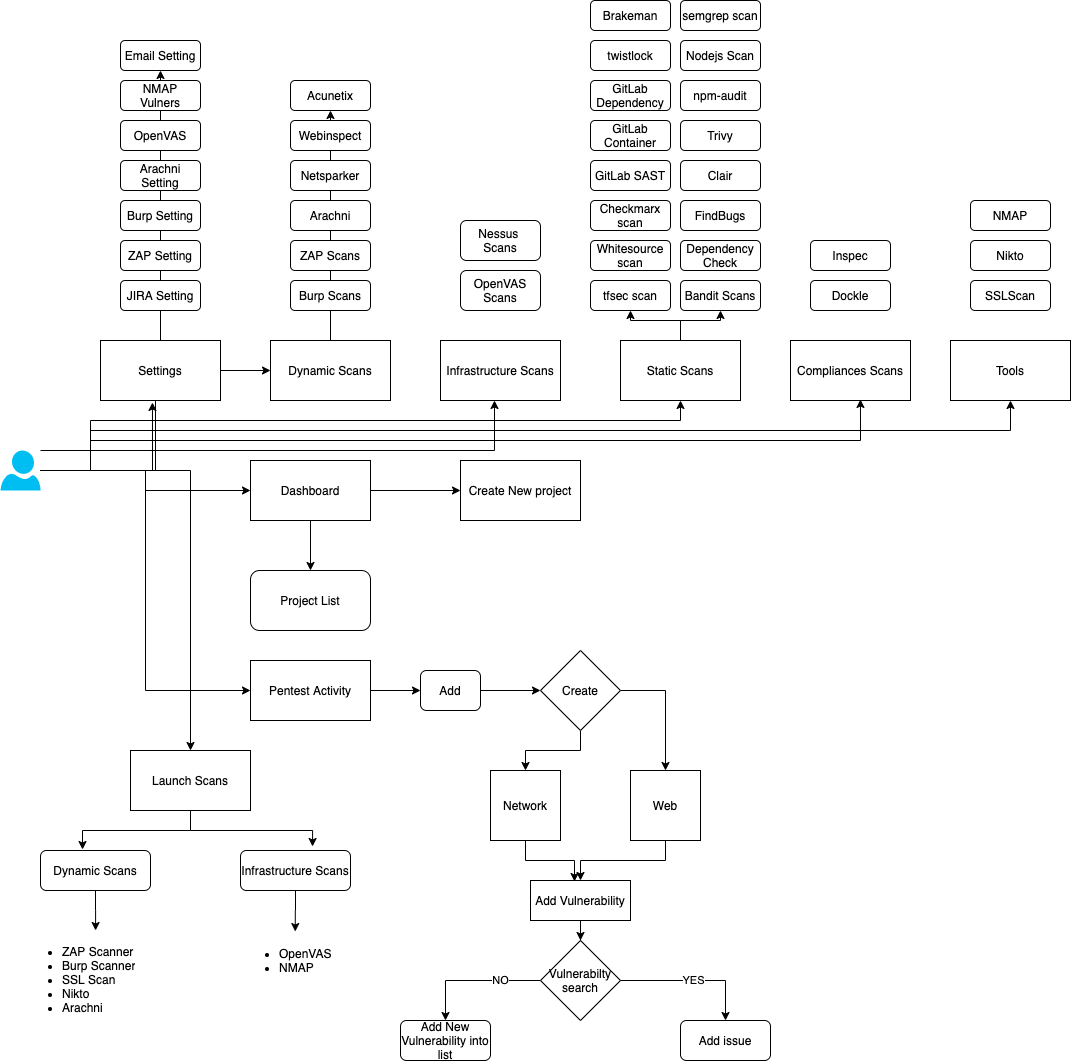

The diagram above was exported from draw.io. Its source (the exported page's mxGraphModel, read from the mxfile embedded in the PNG):
<mxGraphModel dx="1106" dy="516" grid="1" gridSize="10" guides="1" tooltips="1" connect="1" arrows="1" fold="1" page="1" pageScale="1" pageWidth="850" pageHeight="1100" math="0" shadow="0">
  <root>
    <mxCell id="0" />
    <mxCell id="1" parent="0" />
    <mxCell id="KlbFhVBxQ1Z21Zj-NMp8-41" style="edgeStyle=orthogonalEdgeStyle;rounded=0;orthogonalLoop=1;jettySize=auto;html=1;entryX=0;entryY=0.5;entryDx=0;entryDy=0;" parent="1" source="KlbFhVBxQ1Z21Zj-NMp8-30" target="KlbFhVBxQ1Z21Zj-NMp8-39" edge="1">
      <mxGeometry relative="1" as="geometry" />
    </mxCell>
    <mxCell id="KlbFhVBxQ1Z21Zj-NMp8-47" style="edgeStyle=orthogonalEdgeStyle;rounded=0;orthogonalLoop=1;jettySize=auto;html=1;entryX=0;entryY=0.5;entryDx=0;entryDy=0;" parent="1" source="KlbFhVBxQ1Z21Zj-NMp8-30" target="KlbFhVBxQ1Z21Zj-NMp8-46" edge="1">
      <mxGeometry relative="1" as="geometry" />
    </mxCell>
    <mxCell id="KlbFhVBxQ1Z21Zj-NMp8-78" style="edgeStyle=orthogonalEdgeStyle;rounded=0;orthogonalLoop=1;jettySize=auto;html=1;entryX=0.5;entryY=0;entryDx=0;entryDy=0;" parent="1" source="KlbFhVBxQ1Z21Zj-NMp8-30" target="KlbFhVBxQ1Z21Zj-NMp8-75" edge="1">
      <mxGeometry relative="1" as="geometry" />
    </mxCell>
    <mxCell id="KlbFhVBxQ1Z21Zj-NMp8-97" style="edgeStyle=orthogonalEdgeStyle;rounded=0;orthogonalLoop=1;jettySize=auto;html=1;entryX=0;entryY=0.5;entryDx=0;entryDy=0;" parent="1" source="KlbFhVBxQ1Z21Zj-NMp8-30" target="KlbFhVBxQ1Z21Zj-NMp8-91" edge="1">
      <mxGeometry relative="1" as="geometry" />
    </mxCell>
    <mxCell id="KlbFhVBxQ1Z21Zj-NMp8-99" style="edgeStyle=orthogonalEdgeStyle;rounded=0;orthogonalLoop=1;jettySize=auto;html=1;entryX=0.5;entryY=1;entryDx=0;entryDy=0;" parent="1" source="KlbFhVBxQ1Z21Zj-NMp8-30" target="KlbFhVBxQ1Z21Zj-NMp8-93" edge="1">
      <mxGeometry relative="1" as="geometry">
        <Array as="points">
          <mxPoint x="120" y="450" />
          <mxPoint x="710" y="450" />
        </Array>
      </mxGeometry>
    </mxCell>
    <mxCell id="KlbFhVBxQ1Z21Zj-NMp8-101" style="edgeStyle=orthogonalEdgeStyle;rounded=0;orthogonalLoop=1;jettySize=auto;html=1;entryX=0.583;entryY=0.983;entryDx=0;entryDy=0;entryPerimeter=0;" parent="1" source="KlbFhVBxQ1Z21Zj-NMp8-30" target="KlbFhVBxQ1Z21Zj-NMp8-94" edge="1">
      <mxGeometry relative="1" as="geometry">
        <Array as="points">
          <mxPoint x="120" y="470" />
          <mxPoint x="890" y="470" />
        </Array>
      </mxGeometry>
    </mxCell>
    <mxCell id="KlbFhVBxQ1Z21Zj-NMp8-102" style="edgeStyle=orthogonalEdgeStyle;rounded=0;orthogonalLoop=1;jettySize=auto;html=1;entryX=0.45;entryY=1;entryDx=0;entryDy=0;entryPerimeter=0;" parent="1" source="KlbFhVBxQ1Z21Zj-NMp8-30" target="KlbFhVBxQ1Z21Zj-NMp8-92" edge="1">
      <mxGeometry relative="1" as="geometry">
        <Array as="points">
          <mxPoint x="120" y="480" />
          <mxPoint x="524" y="480" />
        </Array>
      </mxGeometry>
    </mxCell>
    <mxCell id="KlbFhVBxQ1Z21Zj-NMp8-104" style="edgeStyle=orthogonalEdgeStyle;rounded=0;orthogonalLoop=1;jettySize=auto;html=1;entryX=0.5;entryY=1;entryDx=0;entryDy=0;" parent="1" source="KlbFhVBxQ1Z21Zj-NMp8-30" target="KlbFhVBxQ1Z21Zj-NMp8-103" edge="1">
      <mxGeometry relative="1" as="geometry">
        <Array as="points">
          <mxPoint x="120" y="460" />
          <mxPoint x="1040" y="460" />
        </Array>
      </mxGeometry>
    </mxCell>
    <mxCell id="KlbFhVBxQ1Z21Zj-NMp8-151" style="edgeStyle=orthogonalEdgeStyle;rounded=0;orthogonalLoop=1;jettySize=auto;html=1;entryX=0.433;entryY=1.033;entryDx=0;entryDy=0;entryPerimeter=0;" parent="1" source="KlbFhVBxQ1Z21Zj-NMp8-30" target="KlbFhVBxQ1Z21Zj-NMp8-150" edge="1">
      <mxGeometry relative="1" as="geometry" />
    </mxCell>
    <mxCell id="KlbFhVBxQ1Z21Zj-NMp8-30" value="" style="verticalLabelPosition=bottom;html=1;verticalAlign=top;align=center;strokeColor=none;fillColor=#00BEF2;shape=mxgraph.azure.user;" parent="1" vertex="1">
      <mxGeometry x="30" y="480" width="40" height="40" as="geometry" />
    </mxCell>
    <mxCell id="KlbFhVBxQ1Z21Zj-NMp8-42" style="edgeStyle=orthogonalEdgeStyle;rounded=0;orthogonalLoop=1;jettySize=auto;html=1;entryX=0;entryY=0.5;entryDx=0;entryDy=0;" parent="1" source="KlbFhVBxQ1Z21Zj-NMp8-39" target="KlbFhVBxQ1Z21Zj-NMp8-40" edge="1">
      <mxGeometry relative="1" as="geometry" />
    </mxCell>
    <mxCell id="KlbFhVBxQ1Z21Zj-NMp8-45" style="edgeStyle=orthogonalEdgeStyle;rounded=0;orthogonalLoop=1;jettySize=auto;html=1;entryX=0.5;entryY=0;entryDx=0;entryDy=0;" parent="1" source="KlbFhVBxQ1Z21Zj-NMp8-39" target="KlbFhVBxQ1Z21Zj-NMp8-43" edge="1">
      <mxGeometry relative="1" as="geometry" />
    </mxCell>
    <mxCell id="KlbFhVBxQ1Z21Zj-NMp8-39" value="Dashboard" style="rounded=0;whiteSpace=wrap;html=1;" parent="1" vertex="1">
      <mxGeometry x="280" y="490" width="120" height="60" as="geometry" />
    </mxCell>
    <mxCell id="KlbFhVBxQ1Z21Zj-NMp8-40" value="Create New project" style="rounded=0;whiteSpace=wrap;html=1;" parent="1" vertex="1">
      <mxGeometry x="490" y="490" width="120" height="60" as="geometry" />
    </mxCell>
    <mxCell id="KlbFhVBxQ1Z21Zj-NMp8-43" value="Project List" style="rounded=1;whiteSpace=wrap;html=1;" parent="1" vertex="1">
      <mxGeometry x="280" y="600" width="120" height="60" as="geometry" />
    </mxCell>
    <mxCell id="KlbFhVBxQ1Z21Zj-NMp8-50" style="edgeStyle=orthogonalEdgeStyle;rounded=0;orthogonalLoop=1;jettySize=auto;html=1;exitX=1;exitY=0.5;exitDx=0;exitDy=0;entryX=0;entryY=0.5;entryDx=0;entryDy=0;" parent="1" source="KlbFhVBxQ1Z21Zj-NMp8-46" target="KlbFhVBxQ1Z21Zj-NMp8-48" edge="1">
      <mxGeometry relative="1" as="geometry" />
    </mxCell>
    <mxCell id="KlbFhVBxQ1Z21Zj-NMp8-46" value="Pentest Activity" style="rounded=0;whiteSpace=wrap;html=1;" parent="1" vertex="1">
      <mxGeometry x="280" y="690" width="120" height="60" as="geometry" />
    </mxCell>
    <mxCell id="KlbFhVBxQ1Z21Zj-NMp8-51" style="edgeStyle=orthogonalEdgeStyle;rounded=0;orthogonalLoop=1;jettySize=auto;html=1;exitX=1;exitY=0.5;exitDx=0;exitDy=0;entryX=0;entryY=0.5;entryDx=0;entryDy=0;" parent="1" source="KlbFhVBxQ1Z21Zj-NMp8-48" target="KlbFhVBxQ1Z21Zj-NMp8-49" edge="1">
      <mxGeometry relative="1" as="geometry" />
    </mxCell>
    <mxCell id="KlbFhVBxQ1Z21Zj-NMp8-48" value="Add" style="rounded=1;whiteSpace=wrap;html=1;" parent="1" vertex="1">
      <mxGeometry x="450" y="700" width="60" height="40" as="geometry" />
    </mxCell>
    <mxCell id="KlbFhVBxQ1Z21Zj-NMp8-57" style="edgeStyle=orthogonalEdgeStyle;rounded=0;orthogonalLoop=1;jettySize=auto;html=1;entryX=0.5;entryY=0;entryDx=0;entryDy=0;" parent="1" source="KlbFhVBxQ1Z21Zj-NMp8-49" target="KlbFhVBxQ1Z21Zj-NMp8-53" edge="1">
      <mxGeometry relative="1" as="geometry" />
    </mxCell>
    <mxCell id="KlbFhVBxQ1Z21Zj-NMp8-58" style="edgeStyle=orthogonalEdgeStyle;rounded=0;orthogonalLoop=1;jettySize=auto;html=1;entryX=0.5;entryY=0;entryDx=0;entryDy=0;" parent="1" source="KlbFhVBxQ1Z21Zj-NMp8-49" target="KlbFhVBxQ1Z21Zj-NMp8-54" edge="1">
      <mxGeometry relative="1" as="geometry" />
    </mxCell>
    <mxCell id="KlbFhVBxQ1Z21Zj-NMp8-49" value="Create" style="rhombus;whiteSpace=wrap;html=1;" parent="1" vertex="1">
      <mxGeometry x="570" y="680" width="80" height="80" as="geometry" />
    </mxCell>
    <mxCell id="KlbFhVBxQ1Z21Zj-NMp8-68" style="edgeStyle=orthogonalEdgeStyle;rounded=0;orthogonalLoop=1;jettySize=auto;html=1;entryX=0.44;entryY=0.025;entryDx=0;entryDy=0;entryPerimeter=0;" parent="1" source="KlbFhVBxQ1Z21Zj-NMp8-53" target="KlbFhVBxQ1Z21Zj-NMp8-60" edge="1">
      <mxGeometry relative="1" as="geometry" />
    </mxCell>
    <mxCell id="KlbFhVBxQ1Z21Zj-NMp8-53" value="Network" style="whiteSpace=wrap;html=1;aspect=fixed;" parent="1" vertex="1">
      <mxGeometry x="520" y="800" width="70" height="70" as="geometry" />
    </mxCell>
    <mxCell id="KlbFhVBxQ1Z21Zj-NMp8-64" style="edgeStyle=orthogonalEdgeStyle;rounded=0;orthogonalLoop=1;jettySize=auto;html=1;entryX=0.5;entryY=0;entryDx=0;entryDy=0;" parent="1" source="KlbFhVBxQ1Z21Zj-NMp8-54" target="KlbFhVBxQ1Z21Zj-NMp8-60" edge="1">
      <mxGeometry relative="1" as="geometry" />
    </mxCell>
    <mxCell id="KlbFhVBxQ1Z21Zj-NMp8-54" value="Web" style="whiteSpace=wrap;html=1;aspect=fixed;" parent="1" vertex="1">
      <mxGeometry x="660" y="800" width="70" height="70" as="geometry" />
    </mxCell>
    <mxCell id="KlbFhVBxQ1Z21Zj-NMp8-69" style="edgeStyle=orthogonalEdgeStyle;rounded=0;orthogonalLoop=1;jettySize=auto;html=1;entryX=0.5;entryY=0;entryDx=0;entryDy=0;" parent="1" source="KlbFhVBxQ1Z21Zj-NMp8-60" target="KlbFhVBxQ1Z21Zj-NMp8-65" edge="1">
      <mxGeometry relative="1" as="geometry" />
    </mxCell>
    <mxCell id="KlbFhVBxQ1Z21Zj-NMp8-60" value="Add Vulnerability" style="rounded=0;whiteSpace=wrap;html=1;" parent="1" vertex="1">
      <mxGeometry x="560" y="910" width="100" height="40" as="geometry" />
    </mxCell>
    <mxCell id="KlbFhVBxQ1Z21Zj-NMp8-72" value="YES" style="edgeStyle=orthogonalEdgeStyle;rounded=0;orthogonalLoop=1;jettySize=auto;html=1;entryX=0.5;entryY=0;entryDx=0;entryDy=0;" parent="1" source="KlbFhVBxQ1Z21Zj-NMp8-65" target="KlbFhVBxQ1Z21Zj-NMp8-70" edge="1">
      <mxGeometry relative="1" as="geometry" />
    </mxCell>
    <mxCell id="KlbFhVBxQ1Z21Zj-NMp8-74" value="NO" style="edgeStyle=orthogonalEdgeStyle;rounded=0;orthogonalLoop=1;jettySize=auto;html=1;entryX=0.5;entryY=0;entryDx=0;entryDy=0;" parent="1" source="KlbFhVBxQ1Z21Zj-NMp8-65" target="KlbFhVBxQ1Z21Zj-NMp8-73" edge="1">
      <mxGeometry x="-0.4074" relative="1" as="geometry">
        <mxPoint as="offset" />
      </mxGeometry>
    </mxCell>
    <mxCell id="KlbFhVBxQ1Z21Zj-NMp8-65" value="Vulnerabilty&lt;br&gt;search" style="rhombus;whiteSpace=wrap;html=1;" parent="1" vertex="1">
      <mxGeometry x="570" y="970" width="80" height="80" as="geometry" />
    </mxCell>
    <mxCell id="KlbFhVBxQ1Z21Zj-NMp8-70" value="Add issue" style="rounded=1;whiteSpace=wrap;html=1;" parent="1" vertex="1">
      <mxGeometry x="710" y="1050" width="90" height="40" as="geometry" />
    </mxCell>
    <mxCell id="KlbFhVBxQ1Z21Zj-NMp8-73" value="Add New Vulnerability into list" style="rounded=1;whiteSpace=wrap;html=1;" parent="1" vertex="1">
      <mxGeometry x="430" y="1050" width="90" height="40" as="geometry" />
    </mxCell>
    <mxCell id="KlbFhVBxQ1Z21Zj-NMp8-81" style="edgeStyle=orthogonalEdgeStyle;rounded=0;orthogonalLoop=1;jettySize=auto;html=1;entryX=0.382;entryY=-0.025;entryDx=0;entryDy=0;entryPerimeter=0;" parent="1" source="KlbFhVBxQ1Z21Zj-NMp8-75" target="KlbFhVBxQ1Z21Zj-NMp8-80" edge="1">
      <mxGeometry relative="1" as="geometry" />
    </mxCell>
    <mxCell id="KlbFhVBxQ1Z21Zj-NMp8-83" style="edgeStyle=orthogonalEdgeStyle;rounded=0;orthogonalLoop=1;jettySize=auto;html=1;entryX=0.655;entryY=-0.1;entryDx=0;entryDy=0;entryPerimeter=0;" parent="1" source="KlbFhVBxQ1Z21Zj-NMp8-75" target="KlbFhVBxQ1Z21Zj-NMp8-82" edge="1">
      <mxGeometry relative="1" as="geometry" />
    </mxCell>
    <mxCell id="KlbFhVBxQ1Z21Zj-NMp8-75" value="Launch Scans" style="rounded=0;whiteSpace=wrap;html=1;" parent="1" vertex="1">
      <mxGeometry x="160" y="780" width="120" height="60" as="geometry" />
    </mxCell>
    <mxCell id="KlbFhVBxQ1Z21Zj-NMp8-87" style="edgeStyle=orthogonalEdgeStyle;rounded=0;orthogonalLoop=1;jettySize=auto;html=1;entryX=0.455;entryY=0;entryDx=0;entryDy=0;entryPerimeter=0;" parent="1" source="KlbFhVBxQ1Z21Zj-NMp8-80" target="KlbFhVBxQ1Z21Zj-NMp8-85" edge="1">
      <mxGeometry relative="1" as="geometry" />
    </mxCell>
    <mxCell id="KlbFhVBxQ1Z21Zj-NMp8-80" value="Dynamic Scans" style="rounded=1;whiteSpace=wrap;html=1;" parent="1" vertex="1">
      <mxGeometry x="70" y="880" width="110" height="40" as="geometry" />
    </mxCell>
    <mxCell id="KlbFhVBxQ1Z21Zj-NMp8-90" style="edgeStyle=orthogonalEdgeStyle;rounded=0;orthogonalLoop=1;jettySize=auto;html=1;entryX=0.451;entryY=0.017;entryDx=0;entryDy=0;entryPerimeter=0;" parent="1" source="KlbFhVBxQ1Z21Zj-NMp8-82" target="KlbFhVBxQ1Z21Zj-NMp8-89" edge="1">
      <mxGeometry relative="1" as="geometry" />
    </mxCell>
    <mxCell id="KlbFhVBxQ1Z21Zj-NMp8-82" value="Infrastructure Scans" style="rounded=1;whiteSpace=wrap;html=1;" parent="1" vertex="1">
      <mxGeometry x="270" y="880" width="110" height="40" as="geometry" />
    </mxCell>
    <mxCell id="KlbFhVBxQ1Z21Zj-NMp8-85" value="&lt;ul&gt;&lt;li&gt;ZAP Scanner&lt;/li&gt;&lt;li&gt;Burp Scanner&lt;/li&gt;&lt;li&gt;SSL Scan&lt;/li&gt;&lt;li&gt;Nikto&amp;nbsp;&lt;/li&gt;&lt;li&gt;Arachni&lt;/li&gt;&lt;/ul&gt;" style="text;strokeColor=none;fillColor=none;html=1;whiteSpace=wrap;verticalAlign=middle;overflow=hidden;" parent="1" vertex="1">
      <mxGeometry x="50" y="960" width="165" height="90" as="geometry" />
    </mxCell>
    <mxCell id="KlbFhVBxQ1Z21Zj-NMp8-89" value="&lt;ul&gt;&lt;li&gt;OpenVAS&lt;/li&gt;&lt;li&gt;NMAP&lt;/li&gt;&lt;/ul&gt;" style="text;strokeColor=none;fillColor=none;html=1;whiteSpace=wrap;verticalAlign=middle;overflow=hidden;" parent="1" vertex="1">
      <mxGeometry x="267.25" y="960" width="127.5" height="60" as="geometry" />
    </mxCell>
    <mxCell id="KlbFhVBxQ1Z21Zj-NMp8-92" value="Infrastructure Scans" style="rounded=0;whiteSpace=wrap;html=1;" parent="1" vertex="1">
      <mxGeometry x="470" y="370" width="120" height="60" as="geometry" />
    </mxCell>
    <mxCell id="KlbFhVBxQ1Z21Zj-NMp8-148" style="edgeStyle=orthogonalEdgeStyle;rounded=0;orthogonalLoop=1;jettySize=auto;html=1;" parent="1" source="KlbFhVBxQ1Z21Zj-NMp8-93" target="KlbFhVBxQ1Z21Zj-NMp8-140" edge="1">
      <mxGeometry relative="1" as="geometry" />
    </mxCell>
    <mxCell id="KlbFhVBxQ1Z21Zj-NMp8-149" style="edgeStyle=orthogonalEdgeStyle;rounded=0;orthogonalLoop=1;jettySize=auto;html=1;entryX=0.5;entryY=1;entryDx=0;entryDy=0;" parent="1" source="KlbFhVBxQ1Z21Zj-NMp8-93" target="KlbFhVBxQ1Z21Zj-NMp8-121" edge="1">
      <mxGeometry relative="1" as="geometry" />
    </mxCell>
    <mxCell id="KlbFhVBxQ1Z21Zj-NMp8-93" value="Static Scans" style="rounded=0;whiteSpace=wrap;html=1;" parent="1" vertex="1">
      <mxGeometry x="650" y="370" width="120" height="60" as="geometry" />
    </mxCell>
    <mxCell id="KlbFhVBxQ1Z21Zj-NMp8-94" value="Compliances Scans" style="rounded=0;whiteSpace=wrap;html=1;" parent="1" vertex="1">
      <mxGeometry x="820" y="370" width="120" height="60" as="geometry" />
    </mxCell>
    <mxCell id="KlbFhVBxQ1Z21Zj-NMp8-113" style="edgeStyle=orthogonalEdgeStyle;rounded=0;orthogonalLoop=1;jettySize=auto;html=1;" parent="1" source="KlbFhVBxQ1Z21Zj-NMp8-91" target="KlbFhVBxQ1Z21Zj-NMp8-111" edge="1">
      <mxGeometry relative="1" as="geometry" />
    </mxCell>
    <mxCell id="KlbFhVBxQ1Z21Zj-NMp8-91" value="Dynamic Scans" style="rounded=0;whiteSpace=wrap;html=1;" parent="1" vertex="1">
      <mxGeometry x="300" y="370" width="120" height="60" as="geometry" />
    </mxCell>
    <mxCell id="KlbFhVBxQ1Z21Zj-NMp8-103" value="Tools" style="rounded=0;whiteSpace=wrap;html=1;" parent="1" vertex="1">
      <mxGeometry x="980" y="370" width="120" height="60" as="geometry" />
    </mxCell>
    <mxCell id="KlbFhVBxQ1Z21Zj-NMp8-106" value="ZAP Scans" style="rounded=1;whiteSpace=wrap;html=1;" parent="1" vertex="1">
      <mxGeometry x="320" y="270" width="80" height="30" as="geometry" />
    </mxCell>
    <mxCell id="KlbFhVBxQ1Z21Zj-NMp8-107" value="Burp Scans" style="rounded=1;whiteSpace=wrap;html=1;" parent="1" vertex="1">
      <mxGeometry x="320" y="310" width="80" height="30" as="geometry" />
    </mxCell>
    <mxCell id="KlbFhVBxQ1Z21Zj-NMp8-108" value="Arachni" style="rounded=1;whiteSpace=wrap;html=1;" parent="1" vertex="1">
      <mxGeometry x="320" y="230" width="80" height="30" as="geometry" />
    </mxCell>
    <mxCell id="KlbFhVBxQ1Z21Zj-NMp8-109" value="Netsparker" style="rounded=1;whiteSpace=wrap;html=1;" parent="1" vertex="1">
      <mxGeometry x="320" y="190" width="80" height="30" as="geometry" />
    </mxCell>
    <mxCell id="KlbFhVBxQ1Z21Zj-NMp8-110" value="Webinspect" style="rounded=1;whiteSpace=wrap;html=1;" parent="1" vertex="1">
      <mxGeometry x="320" y="150" width="80" height="30" as="geometry" />
    </mxCell>
    <mxCell id="KlbFhVBxQ1Z21Zj-NMp8-111" value="Acunetix" style="rounded=1;whiteSpace=wrap;html=1;" parent="1" vertex="1">
      <mxGeometry x="320" y="110" width="80" height="30" as="geometry" />
    </mxCell>
    <mxCell id="KlbFhVBxQ1Z21Zj-NMp8-114" value="Nessus&amp;nbsp;&lt;br&gt;Scans" style="rounded=1;whiteSpace=wrap;html=1;" parent="1" vertex="1">
      <mxGeometry x="490" y="250" width="80" height="40" as="geometry" />
    </mxCell>
    <mxCell id="KlbFhVBxQ1Z21Zj-NMp8-115" value="OpenVAS Scans" style="rounded=1;whiteSpace=wrap;html=1;" parent="1" vertex="1">
      <mxGeometry x="490" y="300" width="80" height="40" as="geometry" />
    </mxCell>
    <mxCell id="KlbFhVBxQ1Z21Zj-NMp8-120" value="Dependency Check" style="rounded=1;whiteSpace=wrap;html=1;" parent="1" vertex="1">
      <mxGeometry x="710" y="270" width="80" height="30" as="geometry" />
    </mxCell>
    <mxCell id="KlbFhVBxQ1Z21Zj-NMp8-121" value="Bandit Scans" style="rounded=1;whiteSpace=wrap;html=1;" parent="1" vertex="1">
      <mxGeometry x="710" y="310" width="80" height="30" as="geometry" />
    </mxCell>
    <mxCell id="KlbFhVBxQ1Z21Zj-NMp8-122" value="FindBugs" style="rounded=1;whiteSpace=wrap;html=1;" parent="1" vertex="1">
      <mxGeometry x="710" y="230" width="80" height="30" as="geometry" />
    </mxCell>
    <mxCell id="KlbFhVBxQ1Z21Zj-NMp8-123" value="Clair" style="rounded=1;whiteSpace=wrap;html=1;" parent="1" vertex="1">
      <mxGeometry x="710" y="190" width="80" height="30" as="geometry" />
    </mxCell>
    <mxCell id="KlbFhVBxQ1Z21Zj-NMp8-124" value="Trivy" style="rounded=1;whiteSpace=wrap;html=1;" parent="1" vertex="1">
      <mxGeometry x="710" y="150" width="80" height="30" as="geometry" />
    </mxCell>
    <mxCell id="KlbFhVBxQ1Z21Zj-NMp8-125" value="npm-audit" style="rounded=1;whiteSpace=wrap;html=1;" parent="1" vertex="1">
      <mxGeometry x="710" y="110" width="80" height="30" as="geometry" />
    </mxCell>
    <mxCell id="KlbFhVBxQ1Z21Zj-NMp8-126" value="Inspec" style="rounded=1;whiteSpace=wrap;html=1;" parent="1" vertex="1">
      <mxGeometry x="840" y="270" width="80" height="30" as="geometry" />
    </mxCell>
    <mxCell id="KlbFhVBxQ1Z21Zj-NMp8-127" value="Dockle" style="rounded=1;whiteSpace=wrap;html=1;" parent="1" vertex="1">
      <mxGeometry x="840" y="310" width="80" height="30" as="geometry" />
    </mxCell>
    <mxCell id="KlbFhVBxQ1Z21Zj-NMp8-132" value="Nikto" style="rounded=1;whiteSpace=wrap;html=1;" parent="1" vertex="1">
      <mxGeometry x="1000" y="270" width="80" height="30" as="geometry" />
    </mxCell>
    <mxCell id="KlbFhVBxQ1Z21Zj-NMp8-133" value="SSLScan" style="rounded=1;whiteSpace=wrap;html=1;" parent="1" vertex="1">
      <mxGeometry x="1000" y="310" width="80" height="30" as="geometry" />
    </mxCell>
    <mxCell id="KlbFhVBxQ1Z21Zj-NMp8-134" value="NMAP" style="rounded=1;whiteSpace=wrap;html=1;" parent="1" vertex="1">
      <mxGeometry x="1000" y="230" width="80" height="30" as="geometry" />
    </mxCell>
    <mxCell id="KlbFhVBxQ1Z21Zj-NMp8-138" value="Nodejs Scan" style="rounded=1;whiteSpace=wrap;html=1;" parent="1" vertex="1">
      <mxGeometry x="710" y="70" width="80" height="30" as="geometry" />
    </mxCell>
    <mxCell id="KlbFhVBxQ1Z21Zj-NMp8-139" value="semgrep scan" style="rounded=1;whiteSpace=wrap;html=1;" parent="1" vertex="1">
      <mxGeometry x="710" y="30" width="80" height="30" as="geometry" />
    </mxCell>
    <mxCell id="KlbFhVBxQ1Z21Zj-NMp8-140" value="tfsec scan" style="rounded=1;whiteSpace=wrap;html=1;" parent="1" vertex="1">
      <mxGeometry x="620" y="310" width="80" height="30" as="geometry" />
    </mxCell>
    <mxCell id="KlbFhVBxQ1Z21Zj-NMp8-141" value="Whitesource scan" style="rounded=1;whiteSpace=wrap;html=1;" parent="1" vertex="1">
      <mxGeometry x="620" y="270" width="80" height="30" as="geometry" />
    </mxCell>
    <mxCell id="KlbFhVBxQ1Z21Zj-NMp8-142" value="Checkmarx scan" style="rounded=1;whiteSpace=wrap;html=1;" parent="1" vertex="1">
      <mxGeometry x="620" y="230" width="80" height="30" as="geometry" />
    </mxCell>
    <mxCell id="KlbFhVBxQ1Z21Zj-NMp8-143" value="GitLab SAST" style="rounded=1;whiteSpace=wrap;html=1;" parent="1" vertex="1">
      <mxGeometry x="620" y="190" width="80" height="30" as="geometry" />
    </mxCell>
    <mxCell id="KlbFhVBxQ1Z21Zj-NMp8-144" value="GitLab Container" style="rounded=1;whiteSpace=wrap;html=1;" parent="1" vertex="1">
      <mxGeometry x="620" y="150" width="80" height="30" as="geometry" />
    </mxCell>
    <mxCell id="KlbFhVBxQ1Z21Zj-NMp8-145" value="GitLab Dependency" style="rounded=1;whiteSpace=wrap;html=1;" parent="1" vertex="1">
      <mxGeometry x="620" y="110" width="80" height="30" as="geometry" />
    </mxCell>
    <mxCell id="KlbFhVBxQ1Z21Zj-NMp8-146" value="twistlock" style="rounded=1;whiteSpace=wrap;html=1;" parent="1" vertex="1">
      <mxGeometry x="620" y="70" width="80" height="30" as="geometry" />
    </mxCell>
    <mxCell id="KlbFhVBxQ1Z21Zj-NMp8-147" value="Brakeman" style="rounded=1;whiteSpace=wrap;html=1;" parent="1" vertex="1">
      <mxGeometry x="620" y="30" width="80" height="30" as="geometry" />
    </mxCell>
    <mxCell id="KlbFhVBxQ1Z21Zj-NMp8-159" style="edgeStyle=orthogonalEdgeStyle;rounded=0;orthogonalLoop=1;jettySize=auto;html=1;entryX=0.5;entryY=1;entryDx=0;entryDy=0;" parent="1" source="KlbFhVBxQ1Z21Zj-NMp8-150" target="KlbFhVBxQ1Z21Zj-NMp8-158" edge="1">
      <mxGeometry relative="1" as="geometry" />
    </mxCell>
    <mxCell id="KlbFhVBxQ1Z21Zj-NMp8-150" value="Settings" style="rounded=0;whiteSpace=wrap;html=1;" parent="1" vertex="1">
      <mxGeometry x="130" y="370" width="120" height="60" as="geometry" />
    </mxCell>
    <mxCell id="KlbFhVBxQ1Z21Zj-NMp8-152" value="JIRA Setting" style="rounded=1;whiteSpace=wrap;html=1;" parent="1" vertex="1">
      <mxGeometry x="150" y="310" width="80" height="30" as="geometry" />
    </mxCell>
    <mxCell id="KlbFhVBxQ1Z21Zj-NMp8-153" value="ZAP Setting" style="rounded=1;whiteSpace=wrap;html=1;" parent="1" vertex="1">
      <mxGeometry x="150" y="270" width="80" height="30" as="geometry" />
    </mxCell>
    <mxCell id="KlbFhVBxQ1Z21Zj-NMp8-154" value="Burp Setting" style="rounded=1;whiteSpace=wrap;html=1;" parent="1" vertex="1">
      <mxGeometry x="150" y="230" width="80" height="30" as="geometry" />
    </mxCell>
    <mxCell id="KlbFhVBxQ1Z21Zj-NMp8-155" value="Arachni Setting" style="rounded=1;whiteSpace=wrap;html=1;" parent="1" vertex="1">
      <mxGeometry x="150" y="190" width="80" height="30" as="geometry" />
    </mxCell>
    <mxCell id="KlbFhVBxQ1Z21Zj-NMp8-156" value="OpenVAS" style="rounded=1;whiteSpace=wrap;html=1;" parent="1" vertex="1">
      <mxGeometry x="150" y="150" width="80" height="30" as="geometry" />
    </mxCell>
    <mxCell id="KlbFhVBxQ1Z21Zj-NMp8-157" value="NMAP Vulners" style="rounded=1;whiteSpace=wrap;html=1;" parent="1" vertex="1">
      <mxGeometry x="150" y="110" width="80" height="30" as="geometry" />
    </mxCell>
    <mxCell id="KlbFhVBxQ1Z21Zj-NMp8-158" value="Email Setting" style="rounded=1;whiteSpace=wrap;html=1;" parent="1" vertex="1">
      <mxGeometry x="150" y="70" width="80" height="30" as="geometry" />
    </mxCell>
  </root>
</mxGraphModel>